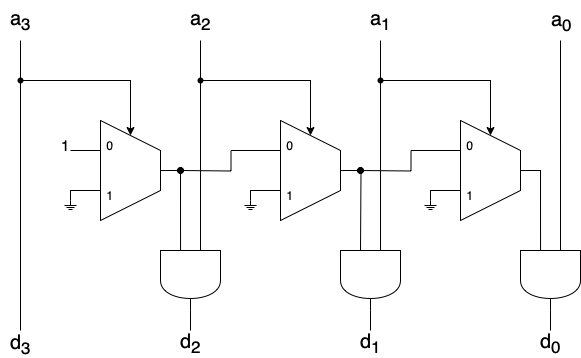

The diagram above was exported from draw.io. Its source (the exported page's mxGraphModel, read from the mxfile embedded in the PNG):
<mxGraphModel dx="540" dy="518" grid="1" gridSize="10" guides="1" tooltips="1" connect="1" arrows="1" fold="1" page="1" pageScale="1" pageWidth="1100" pageHeight="850" math="0" shadow="0">
  <root>
    <mxCell id="0" />
    <mxCell id="1" parent="0" />
    <mxCell id="sHMhcGzDW5rQ-AspKnAN-1" style="edgeStyle=orthogonalEdgeStyle;rounded=0;orthogonalLoop=1;jettySize=auto;html=1;endArrow=none;endFill=0;" parent="1" source="sHMhcGzDW5rQ-AspKnAN-2" edge="1">
      <mxGeometry relative="1" as="geometry">
        <mxPoint x="510" y="570" as="targetPoint" />
      </mxGeometry>
    </mxCell>
    <mxCell id="sHMhcGzDW5rQ-AspKnAN-2" value="" style="shape=stencil(rZXhbsIgEMefhq+Gcpu6j6Zz74EVVyKDBjqdb++1tHWz0swCaZrc/Xs/esflIJC7kleCMFoSeCeMZZTiG+3znc1dJYraO0/cSr5TwiuutuYoznJfdwypS2Fl3aiwJXSD3zQP5IXRGiHSaPdH+aUjjEuNsfTHw7rtL521yLxN2MdsBItHQDziJR7xGo9YxiNW8Yh1POLteUSWoJwLwJWgRfvNb5BZf7PElaDbH2U1o8DjrNapsgp0DOToCY0ZyHe8OH5a863346igdjBWPBAGWSrlR+BEXhVvhuNI6OUvcxLB1p6qWA9QUgcBwwh/BjEEdZBVAgb8i1Eo46ZKif5ANfEyC51DGzY6yNbrL8DWcQU=);whiteSpace=wrap;html=1;" parent="1" vertex="1">
      <mxGeometry x="430" y="440" width="60" height="100" as="geometry" />
    </mxCell>
    <mxCell id="sHMhcGzDW5rQ-AspKnAN-3" style="edgeStyle=orthogonalEdgeStyle;rounded=0;orthogonalLoop=1;jettySize=auto;html=1;exitX=0;exitY=0.3;exitDx=0;exitDy=0;exitPerimeter=0;endArrow=none;endFill=0;" parent="1" source="sHMhcGzDW5rQ-AspKnAN-4" edge="1">
      <mxGeometry relative="1" as="geometry">
        <mxPoint x="220" y="470" as="targetPoint" />
      </mxGeometry>
    </mxCell>
    <mxCell id="sHMhcGzDW5rQ-AspKnAN-4" value="" style="shape=stencil(rZXhbsIgEMefhq+Gcpu6j6Zz74EVVyKDBjqdb++1tHWz0swCaZrc/Xs/esflIJC7kleCMFoSeCeMZZTiG+3znc1dJYraO0/cSr5TwiuutuYoznJfdwypS2Fl3aiwJXSD3zQP5IXRGiHSaPdH+aUjjEuNsfTHw7rtL521yLxN2MdsBItHQDziJR7xGo9YxiNW8Yh1POLteUSWoJwLwJWgRfvNb5BZf7PElaDbH2U1o8DjrNapsgp0DOToCY0ZyHe8OH5a863346igdjBWPBAGWSrlR+BEXhVvhuNI6OUvcxLB1p6qWA9QUgcBwwh/BjEEdZBVAgb8i1Eo46ZKif5ANfEyC51DGzY6yNbrL8DWcQU=);whiteSpace=wrap;html=1;" parent="1" vertex="1">
      <mxGeometry x="250" y="440" width="60" height="100" as="geometry" />
    </mxCell>
    <mxCell id="sHMhcGzDW5rQ-AspKnAN-12" style="edgeStyle=orthogonalEdgeStyle;rounded=0;orthogonalLoop=1;jettySize=auto;html=1;endArrow=none;endFill=0;" parent="1" edge="1">
      <mxGeometry relative="1" as="geometry">
        <mxPoint x="170" y="650" as="targetPoint" />
        <Array as="points">
          <mxPoint x="170" y="410" />
          <mxPoint x="170" y="410" />
        </Array>
        <mxPoint x="170" y="360" as="sourcePoint" />
      </mxGeometry>
    </mxCell>
    <mxCell id="sHMhcGzDW5rQ-AspKnAN-13" value="&lt;font style=&quot;font-size: 20px;&quot;&gt;d&lt;sub&gt;3&lt;/sub&gt;&lt;/font&gt;" style="edgeLabel;html=1;align=center;verticalAlign=middle;resizable=0;points=[];labelBackgroundColor=none;" parent="sHMhcGzDW5rQ-AspKnAN-12" vertex="1" connectable="0">
      <mxGeometry x="0.9746" relative="1" as="geometry">
        <mxPoint y="17" as="offset" />
      </mxGeometry>
    </mxCell>
    <mxCell id="sHMhcGzDW5rQ-AspKnAN-26" style="edgeStyle=orthogonalEdgeStyle;rounded=0;orthogonalLoop=1;jettySize=auto;html=1;entryX=0.5;entryY=0.15;entryDx=0;entryDy=0;entryPerimeter=0;endArrow=classic;endFill=1;" parent="1" target="sHMhcGzDW5rQ-AspKnAN-2" edge="1">
      <mxGeometry relative="1" as="geometry">
        <mxPoint x="350" y="400" as="sourcePoint" />
        <Array as="points">
          <mxPoint x="350" y="400" />
          <mxPoint x="460" y="400" />
        </Array>
      </mxGeometry>
    </mxCell>
    <mxCell id="sHMhcGzDW5rQ-AspKnAN-27" style="edgeStyle=orthogonalEdgeStyle;rounded=0;orthogonalLoop=1;jettySize=auto;html=1;exitX=1;exitY=0.5;exitDx=0;exitDy=0;exitPerimeter=0;endArrow=none;endFill=0;" parent="1" source="sHMhcGzDW5rQ-AspKnAN-29" edge="1">
      <mxGeometry relative="1" as="geometry">
        <mxPoint x="340" y="650" as="targetPoint" />
      </mxGeometry>
    </mxCell>
    <mxCell id="sHMhcGzDW5rQ-AspKnAN-28" value="&lt;font style=&quot;font-size: 20px;&quot;&gt;d&lt;sub&gt;2&lt;/sub&gt;&lt;/font&gt;" style="edgeLabel;html=1;align=center;verticalAlign=middle;resizable=0;points=[];labelBackgroundColor=none;" parent="sHMhcGzDW5rQ-AspKnAN-27" vertex="1" connectable="0">
      <mxGeometry relative="1" as="geometry">
        <mxPoint y="23" as="offset" />
      </mxGeometry>
    </mxCell>
    <mxCell id="sHMhcGzDW5rQ-AspKnAN-29" value="" style="shape=stencil(rZRRb4MgEMc/yx547KJcNN3j5rbvQZFOUgcGbGu//U6RpaI0nV1iFO7P/bg7TggUtmKNIDSpCLwTStMkwTfOz8Gc2Ubw1hlPzEi2q4VTbGv0QZxl2Y4MqSphZNur8EGSV1zTP1BwrRRCpFZ2olzpCGNSoW/SOdi4/WWcPad57iyEfq6GAMDjkMyX5hFI/h/pbNekk4bpLCOgQEvs4KDYMX74MvqoyrlXVNtrIxYELz9tNjh40+UFPzheWrOXde0a70baDetbciZ4+VufRLSotwrqAbVUV4BsBYEfjYshdU4vnpFOIB0NZBr8nR0EMUCw4C+JTPO4E8FrbeNnsVzy7XSnbEWsv9HdxRjaMtIVeBXG+mlwmzXtYHXX52D4AQ==);whiteSpace=wrap;html=1;fontSize=10;direction=south;" parent="1" vertex="1">
      <mxGeometry x="310" y="570" width="60" height="60" as="geometry" />
    </mxCell>
    <mxCell id="sHMhcGzDW5rQ-AspKnAN-30" style="edgeStyle=orthogonalEdgeStyle;rounded=0;orthogonalLoop=1;jettySize=auto;html=1;entryX=0;entryY=0.666;entryDx=0;entryDy=0;entryPerimeter=0;endArrow=none;endFill=0;" parent="1" source="sHMhcGzDW5rQ-AspKnAN-4" target="sHMhcGzDW5rQ-AspKnAN-29" edge="1">
      <mxGeometry relative="1" as="geometry">
        <Array as="points">
          <mxPoint x="330" y="490" />
        </Array>
      </mxGeometry>
    </mxCell>
    <mxCell id="sHMhcGzDW5rQ-AspKnAN-32" style="edgeStyle=orthogonalEdgeStyle;rounded=0;orthogonalLoop=1;jettySize=auto;html=1;entryX=0;entryY=0.3;entryDx=0;entryDy=0;entryPerimeter=0;endArrow=none;endFill=0;startArrow=oval;startFill=1;" parent="1" target="sHMhcGzDW5rQ-AspKnAN-2" edge="1">
      <mxGeometry relative="1" as="geometry">
        <mxPoint x="330" y="490" as="sourcePoint" />
      </mxGeometry>
    </mxCell>
    <mxCell id="sHMhcGzDW5rQ-AspKnAN-33" value="" style="shape=stencil(pZPZDoIwEEW/pq+mtOLyaFD/o8AojdiSUre/tzCgVmji8kIy9zJnbiZTwpO6EBUQRgvC14QxRt3HlRe/FHUFmUXtLIwUaQno1NboA1xkbjuCVAUYaRuXbwhdkYZBCU8yrZSDSK1qz3nxHUxI5XrpFWF0EuOYW1djVbkJR7BgUI1QJWz7NtIpoak8SUV22Bt9UvmwK+jttIER42HLssSNjOTpf6pEs6uB0dtHfYbnBiI6toBxdE8opQoT4k8Ifobp94C3CLN/I/iA+Q8Rpt8T/AgLD7D8IQL7nNBeYeBQ3KMNnVjbNrjRVsWH3gp3);whiteSpace=wrap;html=1;" parent="1" vertex="1">
      <mxGeometry x="390" y="520" width="20" height="20" as="geometry" />
    </mxCell>
    <mxCell id="sHMhcGzDW5rQ-AspKnAN-34" style="edgeStyle=orthogonalEdgeStyle;rounded=0;orthogonalLoop=1;jettySize=auto;html=1;entryX=0;entryY=0.7;entryDx=0;entryDy=0;entryPerimeter=0;endArrow=none;endFill=0;" parent="1" source="sHMhcGzDW5rQ-AspKnAN-33" target="sHMhcGzDW5rQ-AspKnAN-2" edge="1">
      <mxGeometry relative="1" as="geometry">
        <Array as="points">
          <mxPoint x="400" y="510" />
        </Array>
      </mxGeometry>
    </mxCell>
    <mxCell id="sHMhcGzDW5rQ-AspKnAN-35" value="" style="shape=stencil(pZPZDoIwEEW/pq+mtOLyaFD/o8AojdiSUre/tzCgVmji8kIy9zJnbiZTwpO6EBUQRgvC14QxRt3HlRe/FHUFmUXtLIwUaQno1NboA1xkbjuCVAUYaRuXbwhdkYZBCU8yrZSDSK1qz3nxHUxI5XrpFWF0EuOYW1djVbkJR7BgUI1QJWz7NtIpoak8SUV22Bt9UvmwK+jttIER42HLssSNjOTpf6pEs6uB0dtHfYbnBiI6toBxdE8opQoT4k8Ifobp94C3CLN/I/iA+Q8Rpt8T/AgLD7D8IQL7nNBeYeBQ3KMNnVjbNrjRVsWH3gp3);whiteSpace=wrap;html=1;" parent="1" vertex="1">
      <mxGeometry x="210" y="520" width="20" height="20" as="geometry" />
    </mxCell>
    <mxCell id="sHMhcGzDW5rQ-AspKnAN-36" style="edgeStyle=orthogonalEdgeStyle;rounded=0;orthogonalLoop=1;jettySize=auto;html=1;entryX=0;entryY=0.7;entryDx=0;entryDy=0;entryPerimeter=0;endArrow=none;endFill=0;" parent="1" source="sHMhcGzDW5rQ-AspKnAN-35" target="sHMhcGzDW5rQ-AspKnAN-4" edge="1">
      <mxGeometry relative="1" as="geometry">
        <Array as="points">
          <mxPoint x="220" y="510" />
        </Array>
      </mxGeometry>
    </mxCell>
    <mxCell id="sHMhcGzDW5rQ-AspKnAN-37" value="&lt;font style=&quot;font-size: 15px;&quot;&gt;1&lt;/font&gt;" style="text;html=1;align=center;verticalAlign=middle;resizable=0;points=[];autosize=1;strokeColor=none;fillColor=none;" parent="1" vertex="1">
      <mxGeometry x="200" y="450" width="30" height="30" as="geometry" />
    </mxCell>
    <mxCell id="sHMhcGzDW5rQ-AspKnAN-38" style="edgeStyle=orthogonalEdgeStyle;rounded=0;orthogonalLoop=1;jettySize=auto;html=1;entryX=0;entryY=0.666;entryDx=0;entryDy=0;entryPerimeter=0;endArrow=none;endFill=0;" parent="1" source="sHMhcGzDW5rQ-AspKnAN-40" target="sHMhcGzDW5rQ-AspKnAN-53" edge="1">
      <mxGeometry relative="1" as="geometry">
        <mxPoint x="690" y="550.0000000000002" as="targetPoint" />
        <Array as="points">
          <mxPoint x="690" y="490" />
        </Array>
      </mxGeometry>
    </mxCell>
    <mxCell id="sHMhcGzDW5rQ-AspKnAN-39" style="edgeStyle=orthogonalEdgeStyle;rounded=0;orthogonalLoop=1;jettySize=auto;html=1;endArrow=classic;endFill=1;entryX=0.5;entryY=0.15;entryDx=0;entryDy=0;entryPerimeter=0;" parent="1" target="sHMhcGzDW5rQ-AspKnAN-40" edge="1">
      <mxGeometry relative="1" as="geometry">
        <mxPoint x="639.86" y="379.98" as="targetPoint" />
        <mxPoint x="530" y="386" as="sourcePoint" />
        <Array as="points">
          <mxPoint x="530" y="400" />
          <mxPoint x="640" y="400" />
        </Array>
      </mxGeometry>
    </mxCell>
    <mxCell id="sHMhcGzDW5rQ-AspKnAN-40" value="" style="shape=stencil(rZXhbsIgEMefhq+Gcpu6j6Zz74EVVyKDBjqdb++1tHWz0swCaZrc/Xs/esflIJC7kleCMFoSeCeMZZTiG+3znc1dJYraO0/cSr5TwiuutuYoznJfdwypS2Fl3aiwJXSD3zQP5IXRGiHSaPdH+aUjjEuNsfTHw7rtL521yLxN2MdsBItHQDziJR7xGo9YxiNW8Yh1POLteUSWoJwLwJWgRfvNb5BZf7PElaDbH2U1o8DjrNapsgp0DOToCY0ZyHe8OH5a863346igdjBWPBAGWSrlR+BEXhVvhuNI6OUvcxLB1p6qWA9QUgcBwwh/BjEEdZBVAgb8i1Eo46ZKif5ANfEyC51DGzY6yNbrL8DWcQU=);whiteSpace=wrap;html=1;" parent="1" vertex="1">
      <mxGeometry x="610" y="440" width="60" height="100" as="geometry" />
    </mxCell>
    <mxCell id="sHMhcGzDW5rQ-AspKnAN-41" style="edgeStyle=orthogonalEdgeStyle;rounded=0;orthogonalLoop=1;jettySize=auto;html=1;exitDx=0;exitDy=0;exitPerimeter=0;endArrow=none;endFill=0;" parent="1" source="sHMhcGzDW5rQ-AspKnAN-60" edge="1">
      <mxGeometry relative="1" as="geometry">
        <mxPoint x="530" y="360" as="targetPoint" />
      </mxGeometry>
    </mxCell>
    <mxCell id="sHMhcGzDW5rQ-AspKnAN-43" style="edgeStyle=orthogonalEdgeStyle;rounded=0;orthogonalLoop=1;jettySize=auto;html=1;exitX=1;exitY=0.5;exitDx=0;exitDy=0;exitPerimeter=0;endArrow=none;endFill=0;" parent="1" source="sHMhcGzDW5rQ-AspKnAN-45" edge="1">
      <mxGeometry relative="1" as="geometry">
        <mxPoint x="520" y="650" as="targetPoint" />
      </mxGeometry>
    </mxCell>
    <mxCell id="sHMhcGzDW5rQ-AspKnAN-44" value="&lt;font style=&quot;font-size: 20px;&quot;&gt;d&lt;sub&gt;1&lt;/sub&gt;&lt;/font&gt;" style="edgeLabel;html=1;align=center;verticalAlign=middle;resizable=0;points=[];labelBackgroundColor=none;" parent="sHMhcGzDW5rQ-AspKnAN-43" vertex="1" connectable="0">
      <mxGeometry relative="1" as="geometry">
        <mxPoint y="23" as="offset" />
      </mxGeometry>
    </mxCell>
    <mxCell id="sHMhcGzDW5rQ-AspKnAN-45" value="" style="shape=stencil(rZRRb4MgEMc/yx547KJcNN3j5rbvQZFOUgcGbGu//U6RpaI0nV1iFO7P/bg7TggUtmKNIDSpCLwTStMkwTfOz8Gc2Ubw1hlPzEi2q4VTbGv0QZxl2Y4MqSphZNur8EGSV1zTP1BwrRRCpFZ2olzpCGNSoW/SOdi4/WWcPad57iyEfq6GAMDjkMyX5hFI/h/pbNekk4bpLCOgQEvs4KDYMX74MvqoyrlXVNtrIxYELz9tNjh40+UFPzheWrOXde0a70baDetbciZ4+VufRLSotwrqAbVUV4BsBYEfjYshdU4vnpFOIB0NZBr8nR0EMUCw4C+JTPO4E8FrbeNnsVzy7XSnbEWsv9HdxRjaMtIVeBXG+mlwmzXtYHXX52D4AQ==);whiteSpace=wrap;html=1;fontSize=10;direction=south;" parent="1" vertex="1">
      <mxGeometry x="490" y="570" width="60" height="60" as="geometry" />
    </mxCell>
    <mxCell id="sHMhcGzDW5rQ-AspKnAN-46" style="edgeStyle=orthogonalEdgeStyle;rounded=0;orthogonalLoop=1;jettySize=auto;html=1;entryX=0;entryY=0.3;entryDx=0;entryDy=0;entryPerimeter=0;endArrow=none;endFill=0;startArrow=oval;startFill=1;" parent="1" target="sHMhcGzDW5rQ-AspKnAN-40" edge="1">
      <mxGeometry relative="1" as="geometry">
        <mxPoint x="510" y="490" as="sourcePoint" />
      </mxGeometry>
    </mxCell>
    <mxCell id="sHMhcGzDW5rQ-AspKnAN-47" value="" style="shape=stencil(pZPZDoIwEEW/pq+mtOLyaFD/o8AojdiSUre/tzCgVmji8kIy9zJnbiZTwpO6EBUQRgvC14QxRt3HlRe/FHUFmUXtLIwUaQno1NboA1xkbjuCVAUYaRuXbwhdkYZBCU8yrZSDSK1qz3nxHUxI5XrpFWF0EuOYW1djVbkJR7BgUI1QJWz7NtIpoak8SUV22Bt9UvmwK+jttIER42HLssSNjOTpf6pEs6uB0dtHfYbnBiI6toBxdE8opQoT4k8Ifobp94C3CLN/I/iA+Q8Rpt8T/AgLD7D8IQL7nNBeYeBQ3KMNnVjbNrjRVsWH3gp3);whiteSpace=wrap;html=1;" parent="1" vertex="1">
      <mxGeometry x="570" y="520" width="20" height="20" as="geometry" />
    </mxCell>
    <mxCell id="sHMhcGzDW5rQ-AspKnAN-48" style="edgeStyle=orthogonalEdgeStyle;rounded=0;orthogonalLoop=1;jettySize=auto;html=1;entryX=0;entryY=0.7;entryDx=0;entryDy=0;entryPerimeter=0;endArrow=none;endFill=0;" parent="1" source="sHMhcGzDW5rQ-AspKnAN-47" edge="1">
      <mxGeometry relative="1" as="geometry">
        <mxPoint x="610" y="515" as="targetPoint" />
        <Array as="points">
          <mxPoint x="580" y="510" />
          <mxPoint x="610" y="510" />
        </Array>
      </mxGeometry>
    </mxCell>
    <mxCell id="sHMhcGzDW5rQ-AspKnAN-49" style="edgeStyle=orthogonalEdgeStyle;rounded=0;orthogonalLoop=1;jettySize=auto;html=1;exitX=0;exitY=0.333;exitDx=0;exitDy=0;exitPerimeter=0;endArrow=none;endFill=0;" parent="1" source="sHMhcGzDW5rQ-AspKnAN-53" edge="1">
      <mxGeometry relative="1" as="geometry">
        <mxPoint x="710" y="360" as="targetPoint" />
      </mxGeometry>
    </mxCell>
    <mxCell id="sHMhcGzDW5rQ-AspKnAN-50" value="&lt;span style=&quot;font-size: 20px;&quot;&gt;a&lt;sub&gt;0&lt;/sub&gt;&lt;/span&gt;" style="edgeLabel;html=1;align=center;verticalAlign=middle;resizable=0;points=[];labelBackgroundColor=none;" parent="sHMhcGzDW5rQ-AspKnAN-49" vertex="1" connectable="0">
      <mxGeometry relative="1" as="geometry">
        <mxPoint y="-125" as="offset" />
      </mxGeometry>
    </mxCell>
    <mxCell id="sHMhcGzDW5rQ-AspKnAN-51" style="edgeStyle=orthogonalEdgeStyle;rounded=0;orthogonalLoop=1;jettySize=auto;html=1;exitX=1;exitY=0.5;exitDx=0;exitDy=0;exitPerimeter=0;endArrow=none;endFill=0;" parent="1" source="sHMhcGzDW5rQ-AspKnAN-53" edge="1">
      <mxGeometry relative="1" as="geometry">
        <mxPoint x="700" y="650" as="targetPoint" />
      </mxGeometry>
    </mxCell>
    <mxCell id="sHMhcGzDW5rQ-AspKnAN-52" value="&lt;font style=&quot;font-size: 20px;&quot;&gt;d&lt;sub&gt;0&lt;/sub&gt;&lt;/font&gt;" style="edgeLabel;html=1;align=center;verticalAlign=middle;resizable=0;points=[];labelBackgroundColor=none;" parent="sHMhcGzDW5rQ-AspKnAN-51" vertex="1" connectable="0">
      <mxGeometry relative="1" as="geometry">
        <mxPoint y="23" as="offset" />
      </mxGeometry>
    </mxCell>
    <mxCell id="sHMhcGzDW5rQ-AspKnAN-53" value="" style="shape=stencil(rZRRb4MgEMc/yx547KJcNN3j5rbvQZFOUgcGbGu//U6RpaI0nV1iFO7P/bg7TggUtmKNIDSpCLwTStMkwTfOz8Gc2Ubw1hlPzEi2q4VTbGv0QZxl2Y4MqSphZNur8EGSV1zTP1BwrRRCpFZ2olzpCGNSoW/SOdi4/WWcPad57iyEfq6GAMDjkMyX5hFI/h/pbNekk4bpLCOgQEvs4KDYMX74MvqoyrlXVNtrIxYELz9tNjh40+UFPzheWrOXde0a70baDetbciZ4+VufRLSotwrqAbVUV4BsBYEfjYshdU4vnpFOIB0NZBr8nR0EMUCw4C+JTPO4E8FrbeNnsVzy7XSnbEWsv9HdxRjaMtIVeBXG+mlwmzXtYHXX52D4AQ==);whiteSpace=wrap;html=1;fontSize=10;direction=south;" parent="1" vertex="1">
      <mxGeometry x="670" y="570" width="60" height="60" as="geometry" />
    </mxCell>
    <mxCell id="sHMhcGzDW5rQ-AspKnAN-54" value="0" style="text;strokeColor=none;align=center;fillColor=none;html=1;verticalAlign=middle;whiteSpace=wrap;rounded=0;" parent="1" vertex="1">
      <mxGeometry x="250" y="450" width="20" height="30" as="geometry" />
    </mxCell>
    <mxCell id="sHMhcGzDW5rQ-AspKnAN-55" value="1" style="text;strokeColor=none;align=center;fillColor=none;html=1;verticalAlign=middle;whiteSpace=wrap;rounded=0;" parent="1" vertex="1">
      <mxGeometry x="250" y="500" width="20" height="30" as="geometry" />
    </mxCell>
    <mxCell id="sHMhcGzDW5rQ-AspKnAN-56" value="0" style="text;strokeColor=none;align=center;fillColor=none;html=1;verticalAlign=middle;whiteSpace=wrap;rounded=0;" parent="1" vertex="1">
      <mxGeometry x="430" y="450" width="20" height="30" as="geometry" />
    </mxCell>
    <mxCell id="sHMhcGzDW5rQ-AspKnAN-57" value="1" style="text;strokeColor=none;align=center;fillColor=none;html=1;verticalAlign=middle;whiteSpace=wrap;rounded=0;" parent="1" vertex="1">
      <mxGeometry x="430" y="500" width="20" height="30" as="geometry" />
    </mxCell>
    <mxCell id="sHMhcGzDW5rQ-AspKnAN-58" value="1" style="text;strokeColor=none;align=center;fillColor=none;html=1;verticalAlign=middle;whiteSpace=wrap;rounded=0;" parent="1" vertex="1">
      <mxGeometry x="610" y="500" width="20" height="30" as="geometry" />
    </mxCell>
    <mxCell id="sHMhcGzDW5rQ-AspKnAN-59" value="0" style="text;strokeColor=none;align=center;fillColor=none;html=1;verticalAlign=middle;whiteSpace=wrap;rounded=0;" parent="1" vertex="1">
      <mxGeometry x="610" y="450" width="20" height="30" as="geometry" />
    </mxCell>
    <mxCell id="sHMhcGzDW5rQ-AspKnAN-63" value="" style="shape=waypoint;sketch=0;fillStyle=solid;size=6;pointerEvents=1;points=[];fillColor=none;resizable=0;rotatable=0;perimeter=centerPerimeter;snapToPoint=1;" parent="1" vertex="1">
      <mxGeometry x="160" y="390" width="20" height="20" as="geometry" />
    </mxCell>
    <mxCell id="HKFvm6i5kXp68aYobJOJ-1" value="" style="edgeStyle=orthogonalEdgeStyle;rounded=0;orthogonalLoop=1;jettySize=auto;html=1;exitX=0;exitY=0.333;exitDx=0;exitDy=0;exitPerimeter=0;endArrow=none;endFill=0;" edge="1" parent="1" source="sHMhcGzDW5rQ-AspKnAN-45" target="sHMhcGzDW5rQ-AspKnAN-60">
      <mxGeometry relative="1" as="geometry">
        <mxPoint x="530" y="200" as="targetPoint" />
        <mxPoint x="530" y="570" as="sourcePoint" />
      </mxGeometry>
    </mxCell>
    <mxCell id="HKFvm6i5kXp68aYobJOJ-2" value="&lt;font style=&quot;font-size: 20px;&quot;&gt;a&lt;sub&gt;1&lt;/sub&gt;&lt;/font&gt;" style="edgeLabel;html=1;align=center;verticalAlign=middle;resizable=0;points=[];labelBackgroundColor=none;" vertex="1" connectable="0" parent="HKFvm6i5kXp68aYobJOJ-1">
      <mxGeometry relative="1" as="geometry">
        <mxPoint y="-145" as="offset" />
      </mxGeometry>
    </mxCell>
    <mxCell id="sHMhcGzDW5rQ-AspKnAN-60" value="" style="shape=waypoint;sketch=0;fillStyle=solid;size=6;pointerEvents=1;points=[];fillColor=none;resizable=0;rotatable=0;perimeter=centerPerimeter;snapToPoint=1;" parent="1" vertex="1">
      <mxGeometry x="520" y="390" width="20" height="20" as="geometry" />
    </mxCell>
    <mxCell id="HKFvm6i5kXp68aYobJOJ-3" value="" style="endArrow=none;html=1;rounded=0;exitDx=0;exitDy=0;exitPerimeter=0;" edge="1" parent="1" source="HKFvm6i5kXp68aYobJOJ-5">
      <mxGeometry width="50" height="50" relative="1" as="geometry">
        <mxPoint x="310" y="410" as="sourcePoint" />
        <mxPoint x="350" y="360" as="targetPoint" />
      </mxGeometry>
    </mxCell>
    <mxCell id="HKFvm6i5kXp68aYobJOJ-4" value="" style="endArrow=none;html=1;rounded=0;exitX=0;exitY=0.333;exitDx=0;exitDy=0;exitPerimeter=0;" edge="1" parent="1" source="sHMhcGzDW5rQ-AspKnAN-29" target="HKFvm6i5kXp68aYobJOJ-5">
      <mxGeometry width="50" height="50" relative="1" as="geometry">
        <mxPoint x="350" y="570" as="sourcePoint" />
        <mxPoint x="350" y="360" as="targetPoint" />
      </mxGeometry>
    </mxCell>
    <mxCell id="HKFvm6i5kXp68aYobJOJ-5" value="" style="shape=waypoint;sketch=0;fillStyle=solid;size=6;pointerEvents=1;points=[];fillColor=none;resizable=0;rotatable=0;perimeter=centerPerimeter;snapToPoint=1;" vertex="1" parent="1">
      <mxGeometry x="340" y="390" width="20" height="20" as="geometry" />
    </mxCell>
    <mxCell id="HKFvm6i5kXp68aYobJOJ-6" value="" style="endArrow=classic;html=1;rounded=0;entryX=0.5;entryY=0.15;entryDx=0;entryDy=0;entryPerimeter=0;" edge="1" parent="1" target="sHMhcGzDW5rQ-AspKnAN-4">
      <mxGeometry width="50" height="50" relative="1" as="geometry">
        <mxPoint x="170" y="400" as="sourcePoint" />
        <mxPoint x="280" y="400" as="targetPoint" />
        <Array as="points">
          <mxPoint x="280" y="400" />
        </Array>
      </mxGeometry>
    </mxCell>
    <mxCell id="HKFvm6i5kXp68aYobJOJ-9" value="&lt;font style=&quot;font-size: 20px;&quot;&gt;a&lt;sub&gt;2&lt;/sub&gt;&lt;/font&gt;" style="text;html=1;align=center;verticalAlign=middle;resizable=0;points=[];autosize=1;strokeColor=none;fillColor=none;" vertex="1" parent="1">
      <mxGeometry x="330" y="320" width="40" height="40" as="geometry" />
    </mxCell>
    <mxCell id="HKFvm6i5kXp68aYobJOJ-10" value="&lt;font style=&quot;font-size: 20px;&quot;&gt;a&lt;sub&gt;3&lt;/sub&gt;&lt;/font&gt;" style="text;html=1;align=center;verticalAlign=middle;resizable=0;points=[];autosize=1;strokeColor=none;fillColor=none;" vertex="1" parent="1">
      <mxGeometry x="150" y="320" width="40" height="40" as="geometry" />
    </mxCell>
  </root>
</mxGraphModel>